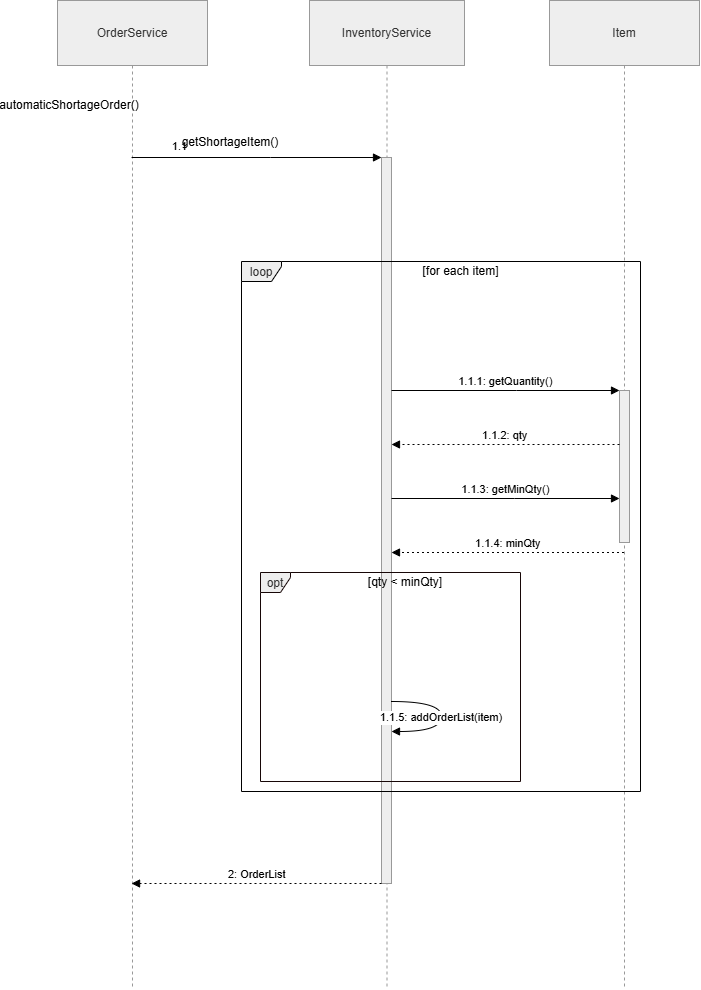

The diagram above was exported from draw.io. Its source (the exported page's mxGraphModel, read from the mxfile embedded in the PNG):
<mxGraphModel dx="1767" dy="1059" grid="1" gridSize="10" guides="1" tooltips="1" connect="1" arrows="1" fold="1" page="1" pageScale="1" pageWidth="850" pageHeight="1100" math="0" shadow="0">
  <root>
    <mxCell id="0" />
    <mxCell id="1" parent="0" />
    <mxCell id="sMMFXfT4r9kGbGKeYT3J-1" parent="1" style="shape=umlLifeline;perimeter=lifelinePerimeter;whiteSpace=wrap;container=1;dropTarget=0;collapsible=0;recursiveResize=0;outlineConnect=0;portConstraint=eastwest;newEdgeStyle={&quot;edgeStyle&quot;:&quot;elbowEdgeStyle&quot;,&quot;elbow&quot;:&quot;vertical&quot;,&quot;curved&quot;:0,&quot;rounded&quot;:0};size=65;fillColor=light-dark(#eeeeee,#1f2020);strokeColor=light-dark(#999999,#cccccc);fontColor=light-dark(#333333,#cccccc);" value="OrderService" vertex="1">
      <mxGeometry height="988" width="150" x="78" y="20" as="geometry" />
    </mxCell>
    <mxCell id="sMMFXfT4r9kGbGKeYT3J-2" parent="sMMFXfT4r9kGbGKeYT3J-1" style="points=[];perimeter=orthogonalPerimeter;outlineConnect=0;targetShapes=umlLifeline;portConstraint=eastwest;newEdgeStyle={&quot;edgeStyle&quot;:&quot;elbowEdgeStyle&quot;,&quot;elbow&quot;:&quot;vertical&quot;,&quot;curved&quot;:0,&quot;rounded&quot;:0};fillColor=light-dark(#eeeeee,#1f2020);strokeColor=light-dark(#999999,#cccccc);fontColor=light-dark(#333333,#cccccc);" value="" vertex="1">
      <mxGeometry width="10" x="70" as="geometry" />
    </mxCell>
    <mxCell id="sMMFXfT4r9kGbGKeYT3J-3" parent="1" style="shape=umlLifeline;perimeter=lifelinePerimeter;whiteSpace=wrap;container=1;dropTarget=0;collapsible=0;recursiveResize=0;outlineConnect=0;portConstraint=eastwest;newEdgeStyle={&quot;edgeStyle&quot;:&quot;elbowEdgeStyle&quot;,&quot;elbow&quot;:&quot;vertical&quot;,&quot;curved&quot;:0,&quot;rounded&quot;:0};size=65;fillColor=light-dark(#eeeeee,#1f2020);strokeColor=light-dark(#999999,#cccccc);fontColor=light-dark(#333333,#cccccc);" value="InventoryService" vertex="1">
      <mxGeometry height="988" width="155" x="330" y="20" as="geometry" />
    </mxCell>
    <mxCell id="sMMFXfT4r9kGbGKeYT3J-4" parent="sMMFXfT4r9kGbGKeYT3J-3" style="points=[];perimeter=orthogonalPerimeter;outlineConnect=0;targetShapes=umlLifeline;portConstraint=eastwest;newEdgeStyle={&quot;edgeStyle&quot;:&quot;elbowEdgeStyle&quot;,&quot;elbow&quot;:&quot;vertical&quot;,&quot;curved&quot;:0,&quot;rounded&quot;:0};fillColor=light-dark(#eeeeee,#1f2020);strokeColor=light-dark(#999999,#cccccc);fontColor=light-dark(#333333,#cccccc);" value="" vertex="1">
      <mxGeometry height="726" width="10" x="72" y="157" as="geometry" />
    </mxCell>
    <mxCell id="sMMFXfT4r9kGbGKeYT3J-5" parent="1" style="shape=umlLifeline;perimeter=lifelinePerimeter;whiteSpace=wrap;container=1;dropTarget=0;collapsible=0;recursiveResize=0;outlineConnect=0;portConstraint=eastwest;newEdgeStyle={&quot;edgeStyle&quot;:&quot;elbowEdgeStyle&quot;,&quot;elbow&quot;:&quot;vertical&quot;,&quot;curved&quot;:0,&quot;rounded&quot;:0};size=65;fillColor=light-dark(#eeeeee,#1f2020);strokeColor=light-dark(#999999,#cccccc);fontColor=light-dark(#333333,#cccccc);" value="Item" vertex="1">
      <mxGeometry height="988" width="150" x="570" y="20" as="geometry" />
    </mxCell>
    <mxCell id="sMMFXfT4r9kGbGKeYT3J-6" parent="sMMFXfT4r9kGbGKeYT3J-5" style="points=[];perimeter=orthogonalPerimeter;outlineConnect=0;targetShapes=umlLifeline;portConstraint=eastwest;newEdgeStyle={&quot;edgeStyle&quot;:&quot;elbowEdgeStyle&quot;,&quot;elbow&quot;:&quot;vertical&quot;,&quot;curved&quot;:0,&quot;rounded&quot;:0};fillColor=light-dark(#eeeeee,#1f2020);strokeColor=light-dark(#999999,#cccccc);fontColor=light-dark(#333333,#cccccc);" value="" vertex="1">
      <mxGeometry height="152" width="10" x="70" y="390" as="geometry" />
    </mxCell>
    <mxCell id="sMMFXfT4r9kGbGKeYT3J-7" parent="1" style="shape=umlFrame;pointerEvents=0;dropTarget=0;strokeColor=light-dark(#170707, #535353);height=20;width=30;fillColor=light-dark(#eeeeee,#1f2020);fontColor=light-dark(#333333,#cccccc);" value="opt" vertex="1">
      <mxGeometry height="209" width="260" x="281" y="592" as="geometry" />
    </mxCell>
    <mxCell id="sMMFXfT4r9kGbGKeYT3J-8" parent="sMMFXfT4r9kGbGKeYT3J-7" style="text;strokeColor=none;fillColor=none;align=center;verticalAlign=middle;whiteSpace=wrap;" value="[qty &lt; minQty]" vertex="1">
      <mxGeometry height="20" width="230" x="30" as="geometry" />
    </mxCell>
    <mxCell id="sMMFXfT4r9kGbGKeYT3J-9" parent="1" style="shape=umlFrame;pointerEvents=0;dropTarget=0;strokeColor=#000000;height=20;width=40;fillColor=light-dark(#eeeeee,#1f2020);fontColor=light-dark(#333333,#cccccc);" value="loop" vertex="1">
      <mxGeometry height="530" width="399" x="262" y="281" as="geometry" />
    </mxCell>
    <mxCell id="sMMFXfT4r9kGbGKeYT3J-10" parent="sMMFXfT4r9kGbGKeYT3J-9" style="text;strokeColor=none;fillColor=none;align=center;verticalAlign=middle;whiteSpace=wrap;" value="[for each item]" vertex="1">
      <mxGeometry height="20" width="359" x="40" as="geometry" />
    </mxCell>
    <mxCell id="sMMFXfT4r9kGbGKeYT3J-11" edge="1" parent="1" source="sMMFXfT4r9kGbGKeYT3J-1" style="verticalAlign=bottom;edgeStyle=elbowEdgeStyle;elbow=vertical;curved=0;rounded=0;endArrow=block;" target="sMMFXfT4r9kGbGKeYT3J-4" value="">
      <mxGeometry relative="1" as="geometry">
        <Array as="points">
          <mxPoint x="291" y="177" />
        </Array>
      </mxGeometry>
    </mxCell>
    <mxCell id="sMMFXfT4r9kGbGKeYT3J-26" connectable="0" parent="sMMFXfT4r9kGbGKeYT3J-11" style="edgeLabel;html=1;align=center;verticalAlign=middle;resizable=0;points=[];" value="1.1" vertex="1">
      <mxGeometry relative="1" x="-0.5439" as="geometry">
        <mxPoint x="-10" y="-12" as="offset" />
      </mxGeometry>
    </mxCell>
    <mxCell id="sMMFXfT4r9kGbGKeYT3J-13" edge="1" parent="1" source="sMMFXfT4r9kGbGKeYT3J-4" style="verticalAlign=bottom;edgeStyle=elbowEdgeStyle;elbow=vertical;curved=0;rounded=0;endArrow=block;" target="sMMFXfT4r9kGbGKeYT3J-6" value="1.1.1: getQuantity()">
      <mxGeometry relative="1" as="geometry">
        <Array as="points">
          <mxPoint x="537" y="410" />
        </Array>
      </mxGeometry>
    </mxCell>
    <mxCell id="sMMFXfT4r9kGbGKeYT3J-14" edge="1" parent="1" source="sMMFXfT4r9kGbGKeYT3J-6" style="verticalAlign=bottom;edgeStyle=elbowEdgeStyle;elbow=vertical;curved=0;rounded=0;dashed=1;dashPattern=2 3;endArrow=block;" target="sMMFXfT4r9kGbGKeYT3J-4" value="1.1.2: qty">
      <mxGeometry relative="1" as="geometry">
        <Array as="points">
          <mxPoint x="538" y="464" />
        </Array>
      </mxGeometry>
    </mxCell>
    <mxCell id="sMMFXfT4r9kGbGKeYT3J-15" edge="1" parent="1" source="sMMFXfT4r9kGbGKeYT3J-4" style="verticalAlign=bottom;edgeStyle=elbowEdgeStyle;elbow=vertical;curved=0;rounded=0;endArrow=block;" target="sMMFXfT4r9kGbGKeYT3J-6" value="1.1.3: getMinQty()">
      <mxGeometry relative="1" as="geometry">
        <Array as="points">
          <mxPoint x="535" y="518" />
        </Array>
      </mxGeometry>
    </mxCell>
    <mxCell id="sMMFXfT4r9kGbGKeYT3J-16" edge="1" parent="1" source="sMMFXfT4r9kGbGKeYT3J-5" style="verticalAlign=bottom;edgeStyle=elbowEdgeStyle;elbow=vertical;curved=0;rounded=0;dashed=1;dashPattern=2 3;endArrow=block;" target="sMMFXfT4r9kGbGKeYT3J-4" value="1.1.4: minQty">
      <mxGeometry relative="1" as="geometry">
        <Array as="points">
          <mxPoint x="538" y="572" />
        </Array>
      </mxGeometry>
    </mxCell>
    <mxCell id="sMMFXfT4r9kGbGKeYT3J-17" edge="1" parent="1" source="sMMFXfT4r9kGbGKeYT3J-4" style="curved=1;endArrow=block;rounded=0;" target="sMMFXfT4r9kGbGKeYT3J-4" value="1.1.5: addOrderList(item)">
      <mxGeometry relative="1" as="geometry">
        <Array as="points">
          <mxPoint x="462" y="721" />
          <mxPoint x="462" y="751" />
        </Array>
      </mxGeometry>
    </mxCell>
    <mxCell id="sMMFXfT4r9kGbGKeYT3J-18" edge="1" parent="1" source="sMMFXfT4r9kGbGKeYT3J-4" style="verticalAlign=bottom;edgeStyle=elbowEdgeStyle;elbow=vertical;curved=0;rounded=0;dashed=1;dashPattern=2 3;endArrow=block;" target="sMMFXfT4r9kGbGKeYT3J-1" value="2: OrderList">
      <mxGeometry relative="1" as="geometry">
        <Array as="points">
          <mxPoint x="292" y="903" />
        </Array>
      </mxGeometry>
    </mxCell>
    <mxCell id="sMMFXfT4r9kGbGKeYT3J-23" parent="1" style="text;html=1;whiteSpace=wrap;strokeColor=none;fillColor=none;align=center;verticalAlign=middle;rounded=0;" value="&lt;p class=&quot;MsoNormal&quot;&gt;&lt;span lang=&quot;en-IL&quot;&gt;automaticShortageOrder()&lt;/span&gt;&lt;/p&gt;" vertex="1">
      <mxGeometry height="30" width="80" x="50" y="110" as="geometry" />
    </mxCell>
    <mxCell id="sMMFXfT4r9kGbGKeYT3J-25" parent="1" style="text;html=1;whiteSpace=wrap;strokeColor=none;fillColor=none;align=center;verticalAlign=middle;rounded=0;" value="getShortageItem()" vertex="1">
      <mxGeometry height="30" width="60" x="221" y="147" as="geometry" />
    </mxCell>
  </root>
</mxGraphModel>